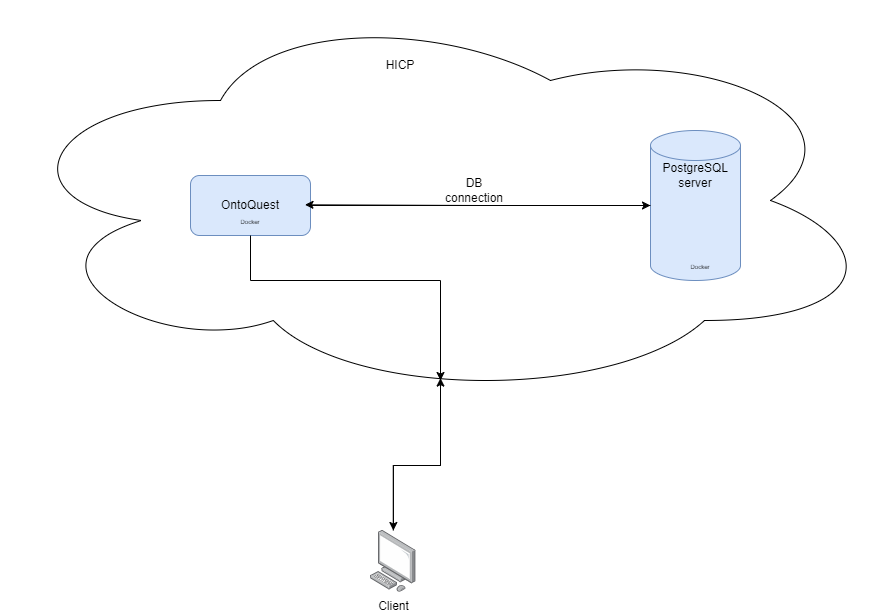

The diagram above was exported from draw.io. Its source (the exported page's mxGraphModel, read from the mxfile embedded in the PNG):
<mxGraphModel dx="2327" dy="887" grid="1" gridSize="10" guides="1" tooltips="1" connect="1" arrows="1" fold="1" page="1" pageScale="1" pageWidth="827" pageHeight="1169" math="0" shadow="0">
  <root>
    <mxCell id="0" />
    <mxCell id="1" parent="0" />
    <mxCell id="5vZIm-Ww5dQrLNoJw_nb-13" style="edgeStyle=orthogonalEdgeStyle;rounded=0;orthogonalLoop=1;jettySize=auto;html=1;" edge="1" parent="1" source="5vZIm-Ww5dQrLNoJw_nb-1" target="5vZIm-Ww5dQrLNoJw_nb-11">
      <mxGeometry relative="1" as="geometry" />
    </mxCell>
    <mxCell id="5vZIm-Ww5dQrLNoJw_nb-1" value="" style="ellipse;shape=cloud;whiteSpace=wrap;html=1;" vertex="1" parent="1">
      <mxGeometry x="-30" y="10" width="880" height="400" as="geometry" />
    </mxCell>
    <mxCell id="5vZIm-Ww5dQrLNoJw_nb-2" value="" style="shape=cylinder3;whiteSpace=wrap;html=1;boundedLbl=1;backgroundOutline=1;size=15;fillColor=#dae8fc;strokeColor=#6c8ebf;" vertex="1" parent="1">
      <mxGeometry x="620" y="140" width="90" height="150" as="geometry" />
    </mxCell>
    <mxCell id="5vZIm-Ww5dQrLNoJw_nb-3" value="PostgreSQL server" style="text;html=1;align=center;verticalAlign=middle;whiteSpace=wrap;rounded=0;" vertex="1" parent="1">
      <mxGeometry x="635" y="170" width="60" height="30" as="geometry" />
    </mxCell>
    <mxCell id="5vZIm-Ww5dQrLNoJw_nb-8" style="edgeStyle=orthogonalEdgeStyle;rounded=0;orthogonalLoop=1;jettySize=auto;html=1;" edge="1" parent="1" source="5vZIm-Ww5dQrLNoJw_nb-4" target="5vZIm-Ww5dQrLNoJw_nb-2">
      <mxGeometry relative="1" as="geometry" />
    </mxCell>
    <mxCell id="5vZIm-Ww5dQrLNoJw_nb-4" value="OntoQuest" style="rounded=1;whiteSpace=wrap;html=1;fillColor=#dae8fc;strokeColor=#6c8ebf;" vertex="1" parent="1">
      <mxGeometry x="160" y="185" width="120" height="60" as="geometry" />
    </mxCell>
    <mxCell id="5vZIm-Ww5dQrLNoJw_nb-14" style="edgeStyle=orthogonalEdgeStyle;rounded=0;orthogonalLoop=1;jettySize=auto;html=1;exitX=0.5;exitY=1;exitDx=0;exitDy=0;" edge="1" parent="1" source="5vZIm-Ww5dQrLNoJw_nb-5">
      <mxGeometry relative="1" as="geometry">
        <mxPoint x="410" y="390" as="targetPoint" />
        <Array as="points">
          <mxPoint x="220" y="290" />
          <mxPoint x="410" y="290" />
        </Array>
      </mxGeometry>
    </mxCell>
    <mxCell id="5vZIm-Ww5dQrLNoJw_nb-5" value="&lt;font style=&quot;font-size: 6px;&quot;&gt;Docker&lt;/font&gt;" style="text;html=1;align=center;verticalAlign=middle;whiteSpace=wrap;rounded=0;" vertex="1" parent="1">
      <mxGeometry x="190" y="215" width="60" height="30" as="geometry" />
    </mxCell>
    <mxCell id="5vZIm-Ww5dQrLNoJw_nb-6" value="&lt;font style=&quot;font-size: 6px;&quot;&gt;Docker&lt;/font&gt;" style="text;html=1;align=center;verticalAlign=middle;whiteSpace=wrap;rounded=0;" vertex="1" parent="1">
      <mxGeometry x="640" y="260" width="60" height="30" as="geometry" />
    </mxCell>
    <mxCell id="5vZIm-Ww5dQrLNoJw_nb-9" style="edgeStyle=orthogonalEdgeStyle;rounded=0;orthogonalLoop=1;jettySize=auto;html=1;exitX=0;exitY=0.5;exitDx=0;exitDy=0;exitPerimeter=0;entryX=0.954;entryY=0.488;entryDx=0;entryDy=0;entryPerimeter=0;" edge="1" parent="1" source="5vZIm-Ww5dQrLNoJw_nb-2" target="5vZIm-Ww5dQrLNoJw_nb-4">
      <mxGeometry relative="1" as="geometry" />
    </mxCell>
    <mxCell id="5vZIm-Ww5dQrLNoJw_nb-10" value="DB connection" style="text;html=1;align=center;verticalAlign=middle;whiteSpace=wrap;rounded=0;" vertex="1" parent="1">
      <mxGeometry x="414" y="185" width="60" height="30" as="geometry" />
    </mxCell>
    <mxCell id="5vZIm-Ww5dQrLNoJw_nb-12" style="edgeStyle=orthogonalEdgeStyle;rounded=0;orthogonalLoop=1;jettySize=auto;html=1;entryX=0.5;entryY=0.944;entryDx=0;entryDy=0;entryPerimeter=0;" edge="1" parent="1" source="5vZIm-Ww5dQrLNoJw_nb-11" target="5vZIm-Ww5dQrLNoJw_nb-1">
      <mxGeometry relative="1" as="geometry" />
    </mxCell>
    <mxCell id="5vZIm-Ww5dQrLNoJw_nb-11" value="Client" style="image;points=[];aspect=fixed;html=1;align=center;shadow=0;dashed=0;image=img/lib/allied_telesis/computer_and_terminals/Personal_Computer.svg;" vertex="1" parent="1">
      <mxGeometry x="340" y="540" width="45.6" height="61.800000000000004" as="geometry" />
    </mxCell>
    <mxCell id="5vZIm-Ww5dQrLNoJw_nb-15" value="HICP" style="text;html=1;align=center;verticalAlign=middle;whiteSpace=wrap;rounded=0;" vertex="1" parent="1">
      <mxGeometry x="340" y="60" width="60" height="30" as="geometry" />
    </mxCell>
  </root>
</mxGraphModel>